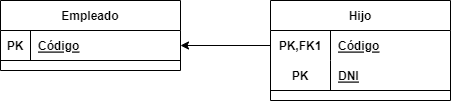

The diagram above was exported from draw.io. Its source (the exported page's mxGraphModel, read from the mxfile embedded in the PNG):
<mxGraphModel dx="423" dy="512" grid="1" gridSize="10" guides="1" tooltips="1" connect="1" arrows="1" fold="1" page="1" pageScale="1" pageWidth="827" pageHeight="1169" math="0" shadow="0">
  <root>
    <mxCell id="0" />
    <mxCell id="1" parent="0" />
    <mxCell id="KBUrTr4dHGHEUogI0n2H-127" value="Empleado" style="shape=table;startSize=30;container=1;collapsible=1;childLayout=tableLayout;fixedRows=1;rowLines=0;fontStyle=1;align=center;resizeLast=1;" vertex="1" parent="1">
      <mxGeometry x="110" y="190" width="180" height="70" as="geometry" />
    </mxCell>
    <mxCell id="KBUrTr4dHGHEUogI0n2H-128" value="" style="shape=tableRow;horizontal=0;startSize=0;swimlaneHead=0;swimlaneBody=0;fillColor=none;collapsible=0;dropTarget=0;points=[[0,0.5],[1,0.5]];portConstraint=eastwest;top=0;left=0;right=0;bottom=1;" vertex="1" parent="KBUrTr4dHGHEUogI0n2H-127">
      <mxGeometry y="30" width="180" height="30" as="geometry" />
    </mxCell>
    <mxCell id="KBUrTr4dHGHEUogI0n2H-129" value="PK" style="shape=partialRectangle;connectable=0;fillColor=none;top=0;left=0;bottom=0;right=0;fontStyle=1;overflow=hidden;" vertex="1" parent="KBUrTr4dHGHEUogI0n2H-128">
      <mxGeometry width="30" height="30" as="geometry">
        <mxRectangle width="30" height="30" as="alternateBounds" />
      </mxGeometry>
    </mxCell>
    <mxCell id="KBUrTr4dHGHEUogI0n2H-130" value="Código" style="shape=partialRectangle;connectable=0;fillColor=none;top=0;left=0;bottom=0;right=0;align=left;spacingLeft=6;fontStyle=5;overflow=hidden;" vertex="1" parent="KBUrTr4dHGHEUogI0n2H-128">
      <mxGeometry x="30" width="150" height="30" as="geometry">
        <mxRectangle width="150" height="30" as="alternateBounds" />
      </mxGeometry>
    </mxCell>
    <mxCell id="KBUrTr4dHGHEUogI0n2H-140" value="Hijo" style="shape=table;startSize=30;container=1;collapsible=1;childLayout=tableLayout;fixedRows=1;rowLines=0;fontStyle=1;align=center;resizeLast=1;" vertex="1" parent="1">
      <mxGeometry x="380" y="190" width="180" height="100" as="geometry" />
    </mxCell>
    <mxCell id="KBUrTr4dHGHEUogI0n2H-141" value="" style="shape=tableRow;horizontal=0;startSize=0;swimlaneHead=0;swimlaneBody=0;fillColor=none;collapsible=0;dropTarget=0;points=[[0,0.5],[1,0.5]];portConstraint=eastwest;top=0;left=0;right=0;bottom=0;" vertex="1" parent="KBUrTr4dHGHEUogI0n2H-140">
      <mxGeometry y="30" width="180" height="30" as="geometry" />
    </mxCell>
    <mxCell id="KBUrTr4dHGHEUogI0n2H-142" value="PK,FK1" style="shape=partialRectangle;connectable=0;fillColor=none;top=0;left=0;bottom=0;right=0;fontStyle=1;overflow=hidden;" vertex="1" parent="KBUrTr4dHGHEUogI0n2H-141">
      <mxGeometry width="60" height="30" as="geometry">
        <mxRectangle width="60" height="30" as="alternateBounds" />
      </mxGeometry>
    </mxCell>
    <mxCell id="KBUrTr4dHGHEUogI0n2H-143" value="Código" style="shape=partialRectangle;connectable=0;fillColor=none;top=0;left=0;bottom=0;right=0;align=left;spacingLeft=6;fontStyle=5;overflow=hidden;" vertex="1" parent="KBUrTr4dHGHEUogI0n2H-141">
      <mxGeometry x="60" width="120" height="30" as="geometry">
        <mxRectangle width="120" height="30" as="alternateBounds" />
      </mxGeometry>
    </mxCell>
    <mxCell id="KBUrTr4dHGHEUogI0n2H-144" value="" style="shape=tableRow;horizontal=0;startSize=0;swimlaneHead=0;swimlaneBody=0;fillColor=none;collapsible=0;dropTarget=0;points=[[0,0.5],[1,0.5]];portConstraint=eastwest;top=0;left=0;right=0;bottom=1;" vertex="1" parent="KBUrTr4dHGHEUogI0n2H-140">
      <mxGeometry y="60" width="180" height="30" as="geometry" />
    </mxCell>
    <mxCell id="KBUrTr4dHGHEUogI0n2H-145" value="PK" style="shape=partialRectangle;connectable=0;fillColor=none;top=0;left=0;bottom=0;right=0;fontStyle=1;overflow=hidden;" vertex="1" parent="KBUrTr4dHGHEUogI0n2H-144">
      <mxGeometry width="60" height="30" as="geometry">
        <mxRectangle width="60" height="30" as="alternateBounds" />
      </mxGeometry>
    </mxCell>
    <mxCell id="KBUrTr4dHGHEUogI0n2H-146" value="DNI" style="shape=partialRectangle;connectable=0;fillColor=none;top=0;left=0;bottom=0;right=0;align=left;spacingLeft=6;fontStyle=5;overflow=hidden;" vertex="1" parent="KBUrTr4dHGHEUogI0n2H-144">
      <mxGeometry x="60" width="120" height="30" as="geometry">
        <mxRectangle width="120" height="30" as="alternateBounds" />
      </mxGeometry>
    </mxCell>
    <mxCell id="KBUrTr4dHGHEUogI0n2H-153" style="edgeStyle=orthogonalEdgeStyle;rounded=0;orthogonalLoop=1;jettySize=auto;html=1;exitX=0;exitY=0.5;exitDx=0;exitDy=0;entryX=1;entryY=0.5;entryDx=0;entryDy=0;" edge="1" parent="1" source="KBUrTr4dHGHEUogI0n2H-141" target="KBUrTr4dHGHEUogI0n2H-128">
      <mxGeometry relative="1" as="geometry" />
    </mxCell>
  </root>
</mxGraphModel>